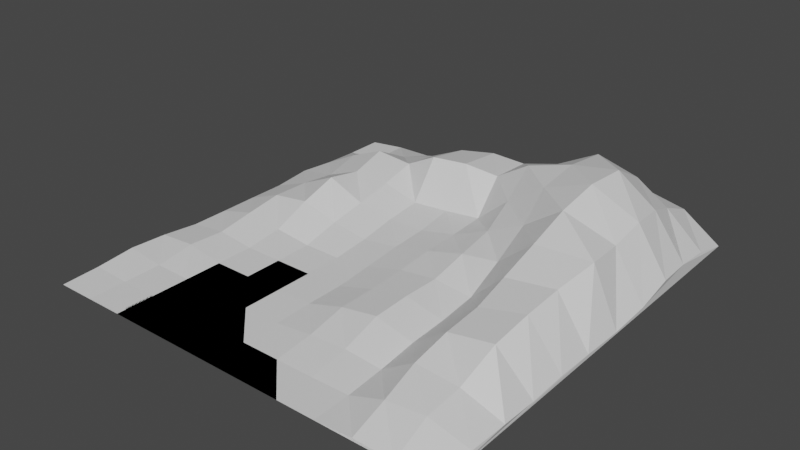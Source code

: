 # Source: snowBase.blend  (saved by Blender 2.93.21; exported with 4.5.12 LTS)
import bpy
from mathutils import Matrix  # noqa: F401  (used for matrix-valued properties, if any)

bpy.ops.wm.read_factory_settings(use_empty=True)
scene = bpy.context.scene
scene.name = 'Scene'

# ---- collections
col_collection = bpy.data.collections.new('Collection'); scene.collection.children.link(col_collection)

# ---- materials (node trees are filled in below, after node groups)
mat_material_001 = bpy.data.materials.new('Material.001')
mat_material_001.use_transparent_shadow = False

# ---- material node trees
mat_material_001.use_nodes = True; mat_material_001.node_tree.nodes.clear()
_N = mat_material_001.node_tree.nodes; _L = mat_material_001.node_tree.links
n0 = _N.new('ShaderNodeBsdfPrincipled'); n0.name = 'Principled BSDF'; n0.location = (10, 300)
n0.distribution = 'GGX'
n0.subsurface_method = 'BURLEY'
n0.inputs[3].default_value = 1.45
n0.inputs[27].default_value = (0.0, 0.0, 0.0, 1.0)
n0.inputs[28].default_value = 1.0
n1 = _N.new('ShaderNodeOutputMaterial'); n1.name = 'Material Output'; n1.location = (300, 300)
_L.new(n0.outputs[0], n1.inputs[0])
n1.is_active_output = True

# ---- world
world_world = bpy.data.worlds.new('World'); scene.world = world_world
world_world.use_nodes = True; world_world.node_tree.nodes.clear()
_N = world_world.node_tree.nodes; _L = world_world.node_tree.links
n0 = _N.new('ShaderNodeOutputWorld'); n0.name = 'World Output'; n0.location = (300, 300)
n1 = _N.new('ShaderNodeBackground'); n1.name = 'Background'; n1.location = (10, 300)
n1.inputs[0].default_value = (0.05088, 0.05088, 0.05088, 1.0)
_L.new(n1.outputs[0], n0.inputs[0])
n0.is_active_output = True
world_world.color = (0.05088, 0.05088, 0.05088)
world_world.use_sun_shadow = False
world_world.sun_shadow_jitter_overblur = 0.0

# ---- meshes
me_plane = bpy.data.meshes.new('Plane')
me_plane.from_pydata([(-1.0, -1.0, 0.0), (1.0, -1.0, 0.0), (-1.0, 1.0, 0.0), (1.0, 1.0, 0.04644), (-1.0, 0.8182, 0.0), (-1.001, 0.6367, 0.004407), (-1.002, 0.4558, 0.01923), (-1.0, 0.2727, 0.002958), (-1.0, 0.09091, 0.002459), (-1.0, -0.09095, 0.0006439), (-1.0, -0.2727, 4.91e-05), (-1.0, -0.4545, 0.01801), (-1.0, -0.6364, 0.02589), (-1.0, -0.8182, 0.008467), (-0.8182, -1.0, 0.0), (-0.6364, -1.0, 0.0), (-0.4545, -1.0, 0.0), (-0.2727, -1.0, 0.0), (-0.09091, -1.0, 0.0), (0.09091, -1.0, 0.0), (0.2727, -1.0, 0.0), (0.4545, -1.0, 2.393e-05), (0.6358, -1.002, 0.01537), (0.8183, -1.001, 0.008865), (1.002, -0.8206, 0.0368), (1.008, -0.6401, 0.04111), (1.0, -0.4546, 0.02783), (1.0, -0.2729, 0.03801), (1.001, -0.09109, 0.0385), (1.014, 0.08881, 0.05384), (1.026, 0.2683, 0.08475), (1.024, 0.45, 0.1249), (1.009, 0.6344, 0.1138), (1.0, 0.8182, 0.09255), (0.8182, 1.0, 0.1704), (0.6364, 1.0, 0.2064), (0.4536, 1.0, 0.2245), (0.2713, 1.0, 0.2126), (0.09085, 1.0, 0.134), (-0.09103, 1.0, 0.07851), (-0.2727, 1.0, 0.07728), (-0.4545, 1.0, 0.04461), (-0.6364, 1.0, 0.02284), (-0.8182, 1.0, 0.01974), (0.8195, -0.8283, 0.09255), (0.6256, -0.6563, 0.1332), (0.4541, -0.455, 0.0443), (0.2727, -0.2727, 0.09758), (0.09091, -0.09091, 0.07098), (-0.09091, 0.09091, 0.04227), (-0.2727, 0.2727, 0.04982), (-0.4544, 0.453, 0.1132), (-0.6565, 0.6431, 0.162), (-0.8189, 0.8185, 0.01584), (-0.831, 0.6424, 0.09062), (-0.8217, 0.4562, 0.0499), (-0.6398, 0.4529, 0.1215), (-0.8216, 0.2726, 0.06992), (-0.6388, 0.2712, 0.1542), (-0.4546, 0.2727, 0.07715), (-0.8239, 0.08721, 0.07232), (-0.6378, 0.08805, 0.09634), (-0.4545, 0.09091, 0.04494), (-0.2727, 0.09091, 0.01901), (-0.8203, -0.0939, 0.04892), (-0.6368, -0.09208, 0.02254), (-0.4545, -0.09091, 0.00156), (-0.2727, -0.09091, 0.0006759), (-0.09091, -0.09091, 0.02372), (-0.8182, -0.2728, 0.02155), (-0.6364, -0.2727, 0.0007159), (-0.4545, -0.2727, 0.0), (-0.2727, -0.2727, 0.0), (-0.09091, -0.2727, 0.006603), (0.09091, -0.2727, 0.06144), (-0.8182, -0.4545, 0.03024), (-0.6364, -0.4545, 0.0), (-0.4545, -0.4545, 0.0), (-0.2727, -0.4545, 0.0), (-0.09091, -0.4545, 0.005977), (0.09091, -0.4545, 0.05992), (0.2727, -0.4545, 0.08961), (-0.8182, -0.6364, 0.00308), (-0.6364, -0.6364, 0.0), (-0.4545, -0.6364, 0.0), (-0.2727, -0.6364, 0.0), (-0.09091, -0.6364, 0.0007409), (0.09091, -0.6364, 0.02029), (0.2727, -0.6364, 0.03095), (0.4536, -0.6381, 0.01938), (-0.8182, -0.8182, 7.381e-06), (-0.6364, -0.8182, 0.0), (-0.4545, -0.8182, 0.0), (-0.2727, -0.8182, 0.0), (-0.09091, -0.8182, 0.0), (0.09091, -0.8182, 0.0), (0.2727, -0.8182, 9.529e-05), (0.4544, -0.8186, 0.004159), (0.6321, -0.8279, 0.07226), (-0.6466, 0.8235, 0.07245), (-0.4597, 0.6333, 0.1521), (-0.4615, 0.8214, 0.1296), (-0.2738, 0.4528, 0.06684), (-0.2901, 0.6115, 0.2419), (-0.2836, 0.8256, 0.2084), (-0.09091, 0.2727, 0.05231), (-0.09097, 0.4542, 0.08104), (-0.1017, 0.611, 0.2613), (-0.1004, 0.8321, 0.2407), (0.09091, 0.09091, 0.08552), (0.09091, 0.2727, 0.09209), (0.09046, 0.4542, 0.1014), (0.07228, 0.6192, 0.2461), (0.07769, 0.8237, 0.2402), (0.2727, -0.09091, 0.09387), (0.2727, 0.09091, 0.1342), (0.2719, 0.2723, 0.1695), (0.2508, 0.4441, 0.2401), (0.2355, 0.6183, 0.3461), (0.263, 0.8206, 0.2923), (0.4545, -0.2727, 0.05515), (0.4545, -0.09096, 0.07648), (0.4548, 0.08883, 0.1629), (0.4538, 0.2678, 0.2588), (0.4342, 0.4396, 0.3626), (0.4421, 0.6415, 0.4015), (0.4491, 0.852, 0.3825), (0.6227, -0.4682, 0.1682), (0.624, -0.282, 0.1878), (0.6219, -0.1112, 0.2394), (0.6363, 0.06268, 0.3167), (0.6448, 0.2522, 0.3937), (0.6542, 0.45, 0.4407), (0.6659, 0.646, 0.439), (0.6544, 0.8442, 0.3328), (0.8181, -0.6448, 0.1084), (0.8366, -0.466, 0.2035), (0.8494, -0.2863, 0.2453), (0.8594, -0.108, 0.2718), (0.9044, 0.06825, 0.328), (0.8857, 0.2622, 0.3135), (0.8842, 0.4419, 0.344), (0.8569, 0.6331, 0.3175), (0.8227, 0.8162, 0.2474)], [], [(1, 24, 44), (0, 14, 13), (4, 53, 2), (5, 54, 4), (6, 55, 5), (7, 57, 6), (8, 60, 7), (9, 64, 8), (10, 69, 9), (11, 75, 10), (12, 82, 11), (13, 90, 12), (4, 54, 53), (54, 52, 53), (5, 55, 54), (55, 56, 54), (54, 56, 52), (56, 51, 52), (6, 57, 55), (57, 58, 55), (55, 58, 56), (58, 59, 56), (56, 59, 51), (59, 50, 51), (7, 60, 57), (60, 61, 57), (57, 61, 58), (61, 62, 58), (58, 62, 59), (62, 63, 59), (59, 63, 50), (63, 49, 50), (8, 64, 60), (64, 65, 60), (60, 65, 61), (65, 66, 61), (61, 66, 62), (66, 67, 62), (62, 67, 63), (67, 68, 63), (63, 68, 49), (68, 48, 49), (9, 69, 64), (69, 70, 64), (64, 70, 65), (70, 71, 65), (65, 71, 66), (71, 72, 66), (66, 72, 67), (72, 73, 67), (67, 73, 68), (73, 74, 68), (68, 74, 48), (74, 47, 48), (10, 75, 69), (75, 76, 69), (69, 76, 70), (76, 77, 70), (70, 77, 71), (77, 78, 71), (71, 78, 72), (78, 79, 72), (72, 79, 73), (79, 80, 73), (73, 80, 74), (80, 81, 74), (74, 81, 47), (81, 46, 47), (11, 82, 75), (82, 83, 75), (75, 83, 76), (83, 84, 76), (76, 84, 77), (84, 85, 77), (77, 85, 78), (85, 86, 78), (78, 86, 79), (86, 87, 79), (79, 87, 80), (87, 88, 80), (80, 88, 81), (88, 89, 81), (81, 89, 46), (89, 45, 46), (12, 90, 82), (90, 91, 82), (82, 91, 83), (91, 92, 83), (83, 92, 84), (92, 93, 84), (84, 93, 85), (93, 94, 85), (85, 94, 86), (94, 95, 86), (86, 95, 87), (95, 96, 87), (87, 96, 88), (96, 97, 88), (88, 97, 89), (97, 98, 89), (89, 98, 45), (98, 44, 45), (13, 14, 90), (14, 15, 90), (90, 15, 91), (15, 16, 91), (91, 16, 92), (16, 17, 92), (92, 17, 93), (17, 18, 93), (93, 18, 94), (18, 19, 94), (94, 19, 95), (19, 20, 95), (95, 20, 96), (20, 21, 96), (96, 21, 97), (21, 22, 97), (97, 22, 98), (22, 23, 98), (98, 23, 44), (23, 1, 44), (53, 43, 2), (52, 99, 53), (51, 100, 52), (50, 102, 51), (49, 105, 50), (48, 109, 49), (47, 114, 48), (46, 120, 47), (45, 127, 46), (44, 135, 45), (53, 99, 43), (99, 42, 43), (52, 100, 99), (100, 101, 99), (99, 101, 42), (101, 41, 42), (51, 102, 100), (102, 103, 100), (100, 103, 101), (103, 104, 101), (101, 104, 41), (104, 40, 41), (50, 105, 102), (105, 106, 102), (102, 106, 103), (106, 107, 103), (103, 107, 104), (107, 108, 104), (104, 108, 40), (108, 39, 40), (49, 109, 105), (109, 110, 105), (105, 110, 106), (110, 111, 106), (106, 111, 107), (111, 112, 107), (107, 112, 108), (112, 113, 108), (108, 113, 39), (113, 38, 39), (48, 114, 109), (114, 115, 109), (109, 115, 110), (115, 116, 110), (110, 116, 111), (116, 117, 111), (111, 117, 112), (117, 118, 112), (112, 118, 113), (118, 119, 113), (113, 119, 38), (119, 37, 38), (47, 120, 114), (120, 121, 114), (114, 121, 115), (121, 122, 115), (115, 122, 116), (122, 123, 116), (116, 123, 117), (123, 124, 117), (117, 124, 118), (124, 125, 118), (118, 125, 119), (125, 126, 119), (119, 126, 37), (126, 36, 37), (46, 127, 120), (127, 128, 120), (120, 128, 121), (128, 129, 121), (121, 129, 122), (129, 130, 122), (122, 130, 123), (130, 131, 123), (123, 131, 124), (131, 132, 124), (124, 132, 125), (132, 133, 125), (125, 133, 126), (133, 134, 126), (126, 134, 36), (134, 35, 36), (45, 135, 127), (135, 136, 127), (127, 136, 128), (136, 137, 128), (128, 137, 129), (137, 138, 129), (129, 138, 130), (138, 139, 130), (130, 139, 131), (139, 140, 131), (131, 140, 132), (140, 141, 132), (132, 141, 133), (141, 142, 133), (133, 142, 134), (142, 143, 134), (134, 143, 35), (143, 34, 35), (44, 24, 135), (24, 25, 135), (135, 25, 136), (25, 26, 136), (136, 26, 137), (26, 27, 137), (137, 27, 138), (27, 28, 138), (138, 28, 139), (28, 29, 139), (139, 29, 140), (29, 30, 140), (140, 30, 141), (30, 31, 141), (141, 31, 142), (31, 32, 142), (142, 32, 143), (32, 33, 143), (143, 33, 34), (33, 3, 34), (1, 3, 2, 0), (33, 32, 31, 30, 29, 28, 27, 26, 25, 24, 1, 3), (43, 42, 41, 40, 39, 38, 37, 36, 35, 34, 3, 2)])
_uv = me_plane.uv_layers.new(name='UVMap')
_uv.uv.foreach_set('vector', [1.0, 0.0, 1.0, 0.09091, 0.9091, 0.09091, 0.0, 0.0, 0.09091, 0.0, 0.0, 0.09091, 0.0, 0.9091, 0.09091, 0.9091, 0.0, 1.0, 0.0, 0.8182, 0.09091, 0.8182, 0.0, 0.9091, 0.0, 0.7273, 0.09091, 0.7273, 0.0, 0.8182, 0.0, 0.6364, 0.09091, 0.6364, 0.0, 0.7273, 0.0, 0.5455, 0.09091, 0.5455, 0.0, 0.6364, 0.0, 0.4545, 0.09091, 0.4545, 0.0, 0.5455, 0.0, 0.3636, 0.09091, 0.3636, 0.0, 0.4545, 0.0, 0.2727, 0.09091, 0.2727, 0.0, 0.3636, 0.0, 0.1818, 0.09091, 0.1818, 0.0, 0.2727, 0.0, 0.09091, 0.09091, 0.09091, 0.0, 0.1818, 0.0, 0.9091, 0.09091, 0.8182, 0.09091, 0.9091, 0.09091, 0.8182, 0.1818, 0.8182, 0.09091, 0.9091, 0.0, 0.8182, 0.09091, 0.7273, 0.09091, 0.8182, 0.09091, 0.7273, 0.1818, 0.7273, 0.09091, 0.8182, 0.09091, 0.8182, 0.1818, 0.7273, 0.1818, 0.8182, 0.1818, 0.7273, 0.2727, 0.7273, 0.1818, 0.8182, 0.0, 0.7273, 0.09091, 0.6364, 0.09091, 0.7273, 0.09091, 0.6364, 0.1818, 0.6364, 0.09091, 0.7273, 0.09091, 0.7273, 0.1818, 0.6364, 0.1818, 0.7273, 0.1818, 0.6364, 0.2727, 0.6364, 0.1818, 0.7273, 0.1818, 0.7273, 0.2727, 0.6364, 0.2727, 0.7273, 0.2727, 0.6364, 0.3636, 0.6364, 0.2727, 0.7273, 0.0, 0.6364, 0.09091, 0.5455, 0.09091, 0.6364, 0.09091, 0.5455, 0.1818, 0.5455, 0.09091, 0.6364, 0.09091, 0.6364, 0.1818, 0.5455, 0.1818, 0.6364, 0.1818, 0.5455, 0.2727, 0.5455, 0.1818, 0.6364, 0.1818, 0.6364, 0.2727, 0.5455, 0.2727, 0.6364, 0.2727, 0.5455, 0.3636, 0.5455, 0.2727, 0.6364, 0.2727, 0.6364, 0.3636, 0.5455, 0.3636, 0.6364, 0.3636, 0.5455, 0.4545, 0.5455, 0.3636, 0.6364, 0.0, 0.5455, 0.09091, 0.4545, 0.09091, 0.5455, 0.09091, 0.4545, 0.1818, 0.4545, 0.09091, 0.5455, 0.09091, 0.5455, 0.1818, 0.4545, 0.1818, 0.5455, 0.1818, 0.4545, 0.2727, 0.4545, 0.1818, 0.5455, 0.1818, 0.5455, 0.2727, 0.4545, 0.2727, 0.5455, 0.2727, 0.4545, 0.3636, 0.4545, 0.2727, 0.5455, 0.2727, 0.5455, 0.3636, 0.4545, 0.3636, 0.5455, 0.3636, 0.4545, 0.4545, 0.4545, 0.3636, 0.5455, 0.3636, 0.5455, 0.4545, 0.4545, 0.4545, 0.5455, 0.4545, 0.4545, 0.5455, 0.4545, 0.4545, 0.5455, 0.0, 0.4545, 0.09091, 0.3636, 0.09091, 0.4545, 0.09091, 0.3636, 0.1818, 0.3636, 0.09091, 0.4545, 0.09091, 0.4545, 0.1818, 0.3636, 0.1818, 0.4545, 0.1818, 0.3636, 0.2727, 0.3636, 0.1818, 0.4545, 0.1818, 0.4545, 0.2727, 0.3636, 0.2727, 0.4545, 0.2727, 0.3636, 0.3636, 0.3636, 0.2727, 0.4545, 0.2727, 0.4545, 0.3636, 0.3636, 0.3636, 0.4545, 0.3636, 0.3636, 0.4545, 0.3636, 0.3636, 0.4545, 0.3636, 0.4545, 0.4545, 0.3636, 0.4545, 0.4545, 0.4545, 0.3636, 0.5455, 0.3636, 0.4545, 0.4545, 0.4545, 0.4545, 0.5455, 0.3636, 0.5455, 0.4545, 0.5455, 0.3636, 0.6364, 0.3636, 0.5455, 0.4545, 0.0, 0.3636, 0.09091, 0.2727, 0.09091, 0.3636, 0.09091, 0.2727, 0.1818, 0.2727, 0.09091, 0.3636, 0.09091, 0.3636, 0.1818, 0.2727, 0.1818, 0.3636, 0.1818, 0.2727, 0.2727, 0.2727, 0.1818, 0.3636, 0.1818, 0.3636, 0.2727, 0.2727, 0.2727, 0.3636, 0.2727, 0.2727, 0.3636, 0.2727, 0.2727, 0.3636, 0.2727, 0.3636, 0.3636, 0.2727, 0.3636, 0.3636, 0.3636, 0.2727, 0.4545, 0.2727, 0.3636, 0.3636, 0.3636, 0.3636, 0.4545, 0.2727, 0.4545, 0.3636, 0.4545, 0.2727, 0.5455, 0.2727, 0.4545, 0.3636, 0.4545, 0.3636, 0.5455, 0.2727, 0.5455, 0.3636, 0.5455, 0.2727, 0.6364, 0.2727, 0.5455, 0.3636, 0.5455, 0.3636, 0.6364, 0.2727, 0.6364, 0.3636, 0.6364, 0.2727, 0.7273, 0.2727, 0.6364, 0.3636, 0.0, 0.2727, 0.09091, 0.1818, 0.09091, 0.2727, 0.09091, 0.1818, 0.1818, 0.1818, 0.09091, 0.2727, 0.09091, 0.2727, 0.1818, 0.1818, 0.1818, 0.2727, 0.1818, 0.1818, 0.2727, 0.1818, 0.1818, 0.2727, 0.1818, 0.2727, 0.2727, 0.1818, 0.2727, 0.2727, 0.2727, 0.1818, 0.3636, 0.1818, 0.2727, 0.2727, 0.2727, 0.2727, 0.3636, 0.1818, 0.3636, 0.2727, 0.3636, 0.1818, 0.4545, 0.1818, 0.3636, 0.2727, 0.3636, 0.2727, 0.4545, 0.1818, 0.4545, 0.2727, 0.4545, 0.1818, 0.5455, 0.1818, 0.4545, 0.2727, 0.4545, 0.2727, 0.5455, 0.1818, 0.5455, 0.2727, 0.5455, 0.1818, 0.6364, 0.1818, 0.5455, 0.2727, 0.5455, 0.2727, 0.6364, 0.1818, 0.6364, 0.2727, 0.6364, 0.1818, 0.7273, 0.1818, 0.6364, 0.2727, 0.6364, 0.2727, 0.7273, 0.1818, 0.7273, 0.2727, 0.7273, 0.1818, 0.8182, 0.1818, 0.7273, 0.2727, 0.0, 0.1818, 0.09091, 0.09091, 0.09091, 0.1818, 0.09091, 0.09091, 0.1818, 0.09091, 0.09091, 0.1818, 0.09091, 0.1818, 0.1818, 0.09091, 0.1818, 0.1818, 0.1818, 0.09091, 0.2727, 0.09091, 0.1818, 0.1818, 0.1818, 0.1818, 0.2727, 0.09091, 0.2727, 0.1818, 0.2727, 0.09091, 0.3636, 0.09091, 0.2727, 0.1818, 0.2727, 0.1818, 0.3636, 0.09091, 0.3636, 0.1818, 0.3636, 0.09091, 0.4545, 0.09091, 0.3636, 0.1818, 0.3636, 0.1818, 0.4545, 0.09091, 0.4545, 0.1818, 0.4545, 0.09091, 0.5455, 0.09091, 0.4545, 0.1818, 0.4545, 0.1818, 0.5455, 0.09091, 0.5455, 0.1818, 0.5455, 0.09091, 0.6364, 0.09091, 0.5455, 0.1818, 0.5455, 0.1818, 0.6364, 0.09091, 0.6364, 0.1818, 0.6364, 0.09091, 0.7273, 0.09091, 0.6364, 0.1818, 0.6364, 0.1818, 0.7273, 0.09091, 0.7273, 0.1818, 0.7273, 0.09091, 0.8182, 0.09091, 0.7273, 0.1818, 0.7273, 0.1818, 0.8182, 0.09091, 0.8182, 0.1818, 0.8182, 0.09091, 0.9091, 0.09091, 0.8182, 0.1818, 0.0, 0.09091, 0.09091, 0.0, 0.09091, 0.09091, 0.09091, 0.0, 0.1818, 0.0, 0.09091, 0.09091, 0.09091, 0.09091, 0.1818, 0.0, 0.1818, 0.09091, 0.1818, 0.0, 0.2727, 0.0, 0.1818, 0.09091, 0.1818, 0.09091, 0.2727, 0.0, 0.2727, 0.09091, 0.2727, 0.0, 0.3636, 0.0, 0.2727, 0.09091, 0.2727, 0.09091, 0.3636, 0.0, 0.3636, 0.09091, 0.3636, 0.0, 0.4545, 0.0, 0.3636, 0.09091, 0.3636, 0.09091, 0.4545, 0.0, 0.4545, 0.09091, 0.4545, 0.0, 0.5455, 0.0, 0.4545, 0.09091, 0.4545, 0.09091, 0.5455, 0.0, 0.5455, 0.09091, 0.5455, 0.0, 0.6364, 0.0, 0.5455, 0.09091, 0.5455, 0.09091, 0.6364, 0.0, 0.6364, 0.09091, 0.6364, 0.0, 0.7273, 0.0, 0.6364, 0.09091, 0.6364, 0.09091, 0.7273, 0.0, 0.7273, 0.09091, 0.7273, 0.0, 0.8182, 0.0, 0.7273, 0.09091, 0.7273, 0.09091, 0.8182, 0.0, 0.8182, 0.09091, 0.8182, 0.0, 0.9091, 0.0, 0.8182, 0.09091, 0.8182, 0.09091, 0.9091, 0.0, 0.9091, 0.09091, 0.9091, 0.0, 1.0, 0.0, 0.9091, 0.09091, 0.09091, 0.9091, 0.09091, 1.0, 0.0, 1.0, 0.1818, 0.8182, 0.1818, 0.9091, 0.09091, 0.9091, 0.2727, 0.7273, 0.2727, 0.8182, 0.1818, 0.8182, 0.3636, 0.6364, 0.3636, 0.7273, 0.2727, 0.7273, 0.4545, 0.5455, 0.4545, 0.6364, 0.3636, 0.6364, 0.5455, 0.4545, 0.5455, 0.5455, 0.4545, 0.5455, 0.6364, 0.3636, 0.6364, 0.4545, 0.5455, 0.4545, 0.7273, 0.2727, 0.7273, 0.3636, 0.6364, 0.3636, 0.8182, 0.1818, 0.8182, 0.2727, 0.7273, 0.2727, 0.9091, 0.09091, 0.9091, 0.1818, 0.8182, 0.1818, 0.09091, 0.9091, 0.1818, 0.9091, 0.09091, 1.0, 0.1818, 0.9091, 0.1818, 1.0, 0.09091, 1.0, 0.1818, 0.8182, 0.2727, 0.8182, 0.1818, 0.9091, 0.2727, 0.8182, 0.2727, 0.9091, 0.1818, 0.9091, 0.1818, 0.9091, 0.2727, 0.9091, 0.1818, 1.0, 0.2727, 0.9091, 0.2727, 1.0, 0.1818, 1.0, 0.2727, 0.7273, 0.3636, 0.7273, 0.2727, 0.8182, 0.3636, 0.7273, 0.3636, 0.8182, 0.2727, 0.8182, 0.2727, 0.8182, 0.3636, 0.8182, 0.2727, 0.9091, 0.3636, 0.8182, 0.3636, 0.9091, 0.2727, 0.9091, 0.2727, 0.9091, 0.3636, 0.9091, 0.2727, 1.0, 0.3636, 0.9091, 0.3636, 1.0, 0.2727, 1.0, 0.3636, 0.6364, 0.4545, 0.6364, 0.3636, 0.7273, 0.4545, 0.6364, 0.4545, 0.7273, 0.3636, 0.7273, 0.3636, 0.7273, 0.4545, 0.7273, 0.3636, 0.8182, 0.4545, 0.7273, 0.4545, 0.8182, 0.3636, 0.8182, 0.3636, 0.8182, 0.4545, 0.8182, 0.3636, 0.9091, 0.4545, 0.8182, 0.4545, 0.9091, 0.3636, 0.9091, 0.3636, 0.9091, 0.4545, 0.9091, 0.3636, 1.0, 0.4545, 0.9091, 0.4545, 1.0, 0.3636, 1.0, 0.4545, 0.5455, 0.5455, 0.5455, 0.4545, 0.6364, 0.5455, 0.5455, 0.5455, 0.6364, 0.4545, 0.6364, 0.4545, 0.6364, 0.5455, 0.6364, 0.4545, 0.7273, 0.5455, 0.6364, 0.5455, 0.7273, 0.4545, 0.7273, 0.4545, 0.7273, 0.5455, 0.7273, 0.4545, 0.8182, 0.5455, 0.7273, 0.5455, 0.8182, 0.4545, 0.8182, 0.4545, 0.8182, 0.5455, 0.8182, 0.4545, 0.9091, 0.5455, 0.8182, 0.5455, 0.9091, 0.4545, 0.9091, 0.4545, 0.9091, 0.5455, 0.9091, 0.4545, 1.0, 0.5455, 0.9091, 0.5455, 1.0, 0.4545, 1.0, 0.5455, 0.4545, 0.6364, 0.4545, 0.5455, 0.5455, 0.6364, 0.4545, 0.6364, 0.5455, 0.5455, 0.5455, 0.5455, 0.5455, 0.6364, 0.5455, 0.5455, 0.6364, 0.6364, 0.5455, 0.6364, 0.6364, 0.5455, 0.6364, 0.5455, 0.6364, 0.6364, 0.6364, 0.5455, 0.7273, 0.6364, 0.6364, 0.6364, 0.7273, 0.5455, 0.7273, 0.5455, 0.7273, 0.6364, 0.7273, 0.5455, 0.8182, 0.6364, 0.7273, 0.6364, 0.8182, 0.5455, 0.8182, 0.5455, 0.8182, 0.6364, 0.8182, 0.5455, 0.9091, 0.6364, 0.8182, 0.6364, 0.9091, 0.5455, 0.9091, 0.5455, 0.9091, 0.6364, 0.9091, 0.5455, 1.0, 0.6364, 0.9091, 0.6364, 1.0, 0.5455, 1.0, 0.6364, 0.3636, 0.7273, 0.3636, 0.6364, 0.4545, 0.7273, 0.3636, 0.7273, 0.4545, 0.6364, 0.4545, 0.6364, 0.4545, 0.7273, 0.4545, 0.6364, 0.5455, 0.7273, 0.4545, 0.7273, 0.5455, 0.6364, 0.5455, 0.6364, 0.5455, 0.7273, 0.5455, 0.6364, 0.6364, 0.7273, 0.5455, 0.7273, 0.6364, 0.6364, 0.6364, 0.6364, 0.6364, 0.7273, 0.6364, 0.6364, 0.7273, 0.7273, 0.6364, 0.7273, 0.7273, 0.6364, 0.7273, 0.6364, 0.7273, 0.7273, 0.7273, 0.6364, 0.8182, 0.7273, 0.7273, 0.7273, 0.8182, 0.6364, 0.8182, 0.6364, 0.8182, 0.7273, 0.8182, 0.6364, 0.9091, 0.7273, 0.8182, 0.7273, 0.9091, 0.6364, 0.9091, 0.6364, 0.9091, 0.7273, 0.9091, 0.6364, 1.0, 0.7273, 0.9091, 0.7273, 1.0, 0.6364, 1.0, 0.7273, 0.2727, 0.8182, 0.2727, 0.7273, 0.3636, 0.8182, 0.2727, 0.8182, 0.3636, 0.7273, 0.3636, 0.7273, 0.3636, 0.8182, 0.3636, 0.7273, 0.4545, 0.8182, 0.3636, 0.8182, 0.4545, 0.7273, 0.4545, 0.7273, 0.4545, 0.8182, 0.4545, 0.7273, 0.5455, 0.8182, 0.4545, 0.8182, 0.5455, 0.7273, 0.5455, 0.7273, 0.5455, 0.8182, 0.5455, 0.7273, 0.6364, 0.8182, 0.5455, 0.8182, 0.6364, 0.7273, 0.6364, 0.7273, 0.6364, 0.8182, 0.6364, 0.7273, 0.7273, 0.8182, 0.6364, 0.8182, 0.7273, 0.7273, 0.7273, 0.7273, 0.7273, 0.8182, 0.7273, 0.7273, 0.8182, 0.8182, 0.7273, 0.8182, 0.8182, 0.7273, 0.8182, 0.7273, 0.8182, 0.8182, 0.8182, 0.7273, 0.9091, 0.8182, 0.8182, 0.8182, 0.9091, 0.7273, 0.9091, 0.7273, 0.9091, 0.8182, 0.9091, 0.7273, 1.0, 0.8182, 0.9091, 0.8182, 1.0, 0.7273, 1.0, 0.8182, 0.1818, 0.9091, 0.1818, 0.8182, 0.2727, 0.9091, 0.1818, 0.9091, 0.2727, 0.8182, 0.2727, 0.8182, 0.2727, 0.9091, 0.2727, 0.8182, 0.3636, 0.9091, 0.2727, 0.9091, 0.3636, 0.8182, 0.3636, 0.8182, 0.3636, 0.9091, 0.3636, 0.8182, 0.4545, 0.9091, 0.3636, 0.9091, 0.4545, 0.8182, 0.4545, 0.8182, 0.4545, 0.9091, 0.4545, 0.8182, 0.5455, 0.9091, 0.4545, 0.9091, 0.5455, 0.8182, 0.5455, 0.8182, 0.5455, 0.9091, 0.5455, 0.8182, 0.6364, 0.9091, 0.5455, 0.9091, 0.6364, 0.8182, 0.6364, 0.8182, 0.6364, 0.9091, 0.6364, 0.8182, 0.7273, 0.9091, 0.6364, 0.9091, 0.7273, 0.8182, 0.7273, 0.8182, 0.7273, 0.9091, 0.7273, 0.8182, 0.8182, 0.9091, 0.7273, 0.9091, 0.8182, 0.8182, 0.8182, 0.8182, 0.8182, 0.9091, 0.8182, 0.8182, 0.9091, 0.9091, 0.8182, 0.9091, 0.9091, 0.8182, 0.9091, 0.8182, 0.9091, 0.9091, 0.9091, 0.8182, 1.0, 0.9091, 0.9091, 0.9091, 1.0, 0.8182, 1.0, 0.9091, 0.09091, 1.0, 0.09091, 0.9091, 0.1818, 1.0, 0.09091, 1.0, 0.1818, 0.9091, 0.1818, 0.9091, 0.1818, 1.0, 0.1818, 0.9091, 0.2727, 1.0, 0.1818, 1.0, 0.2727, 0.9091, 0.2727, 0.9091, 0.2727, 1.0, 0.2727, 0.9091, 0.3636, 1.0, 0.2727, 1.0, 0.3636, 0.9091, 0.3636, 0.9091, 0.3636, 1.0, 0.3636, 0.9091, 0.4545, 1.0, 0.3636, 1.0, 0.4545, 0.9091, 0.4545, 0.9091, 0.4545, 1.0, 0.4545, 0.9091, 0.5455, 1.0, 0.4545, 1.0, 0.5455, 0.9091, 0.5455, 0.9091, 0.5455, 1.0, 0.5455, 0.9091, 0.6364, 1.0, 0.5455, 1.0, 0.6364, 0.9091, 0.6364, 0.9091, 0.6364, 1.0, 0.6364, 0.9091, 0.7273, 1.0, 0.6364, 1.0, 0.7273, 0.9091, 0.7273, 0.9091, 0.7273, 1.0, 0.7273, 0.9091, 0.8182, 1.0, 0.7273, 1.0, 0.8182, 0.9091, 0.8182, 0.9091, 0.8182, 1.0, 0.8182, 0.9091, 0.9091, 1.0, 0.8182, 1.0, 0.9091, 0.9091, 0.9091, 0.9091, 0.9091, 1.0, 0.9091, 0.9091, 1.0, 1.0, 0.9091, 1.0, 1.0, 0.9091, 1.0, 0.0, 0.0, 0.0, 0.0, 0.0, 0.0, 0.0, 0.0, 1.0, 0.9091, 1.0, 0.8182, 1.0, 0.7273, 1.0, 0.6364, 1.0, 0.5455, 1.0, 0.4545, 1.0, 0.3636, 1.0, 0.2727, 1.0, 0.1818, 1.0, 0.09091, 1.0, 0.0, 0.0, 0.0, 0.09091, 1.0, 0.1818, 1.0, 0.2727, 1.0, 0.3636, 1.0, 0.4545, 1.0, 0.5455, 1.0, 0.6364, 1.0, 0.7273, 1.0, 0.8182, 1.0, 0.9091, 1.0, 1.0, 1.0, 0.0, 0.0])
me_plane.materials.append(mat_material_001)
me_plane.use_remesh_fix_poles = True
me_plane.use_remesh_preserve_attributes = False
me_plane.update()

# ---- objects
ob_plane = bpy.data.objects.new('Plane', me_plane)

# ---- transforms, parenting, visibility, modifiers, constraints
ob_plane.location = (0.0, 0.0, 0.0)

# ---- collection membership
col_collection.objects.link(ob_plane)

# ---- scene / render settings (as saved in the file)
scene.frame_start = 1; scene.frame_end = 250; scene.frame_set(1)
scene.render.engine = 'BLENDER_EEVEE_NEXT'
scene.cycles.use_denoising = False
scene.cycles.samples = 128
scene.cycles.sampling_pattern = 'TABULATED_SOBOL'
scene.cycles.use_adaptive_sampling = False
scene.cycles.use_light_tree = False
scene.view_settings.view_transform = 'Filmic'
bpy.context.view_layer.update()

# ---- added for rendering (the .blend has no active camera and no usable light): camera, sun
cam_auto = bpy.data.cameras.new('AutoCamera')
cam_auto.lens = 50.0
cam_auto.sensor_width = 36.0
cam_auto.clip_end = 1000.0
ob_auto_camera = bpy.data.objects.new('AutoCamera', cam_auto)
scene.collection.objects.link(ob_auto_camera)
ob_auto_camera.location = (2.67952, -3.20184, 2.35455)
ob_auto_camera.rotation_euler = (1.09748, -7.21219e-08, 0.694738)
scene.camera = ob_auto_camera
light_auto_sun = bpy.data.lights.new('AutoSun', 'SUN')
light_auto_sun.energy = 3.0
light_auto_sun.angle = 0.0523599
ob_auto_sun = bpy.data.objects.new('AutoSun', light_auto_sun)
scene.collection.objects.link(ob_auto_sun)
ob_auto_sun.rotation_euler = (0.872665, 0.174533, 0.523599)
bpy.context.view_layer.update()
